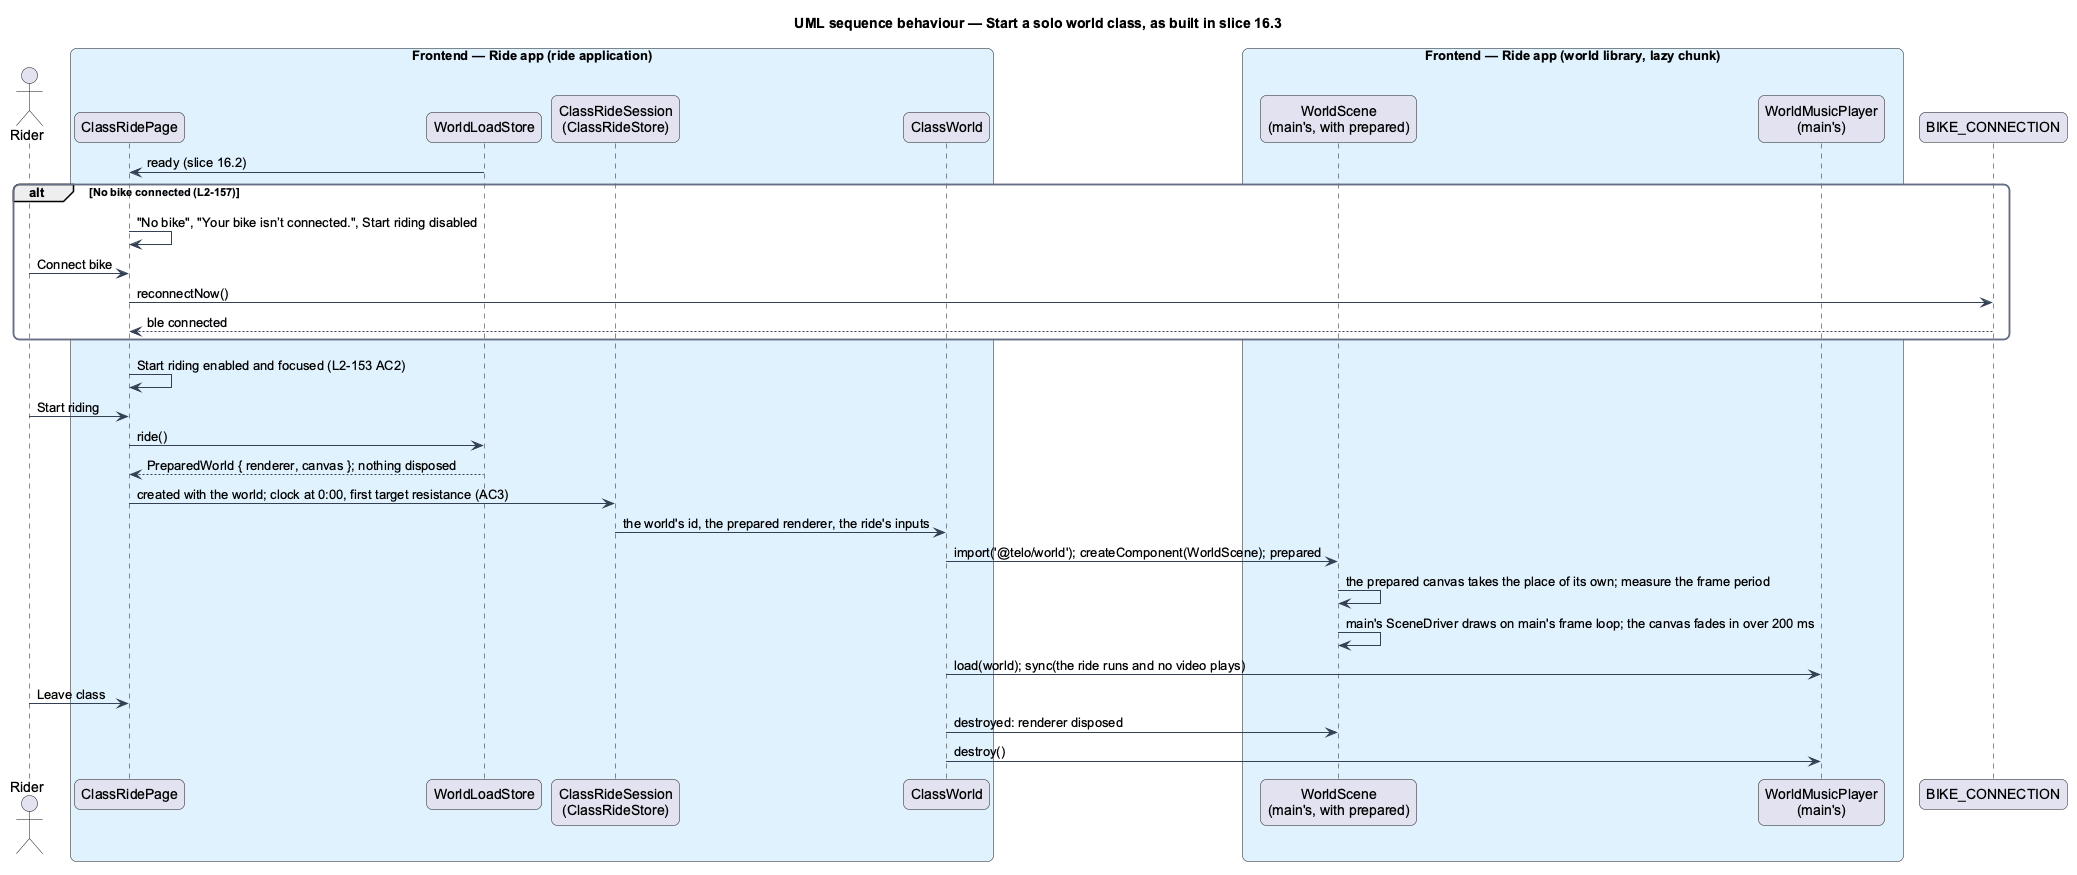

The diagram above was rendered by PlantUML. Its source (embedded in the PNG):
@startuml
title UML sequence behaviour — Start a solo world class, as built in slice 16.3
skinparam backgroundColor #FFFFFF
skinparam shadowing false
skinparam roundcorner 12
skinparam defaultFontName Arial
skinparam ArrowColor #344054
skinparam rectangle {
  BorderColor #344054
  FontColor #101828
}
skinparam package {
  BorderColor #667085
  FontColor #101828
  BackgroundColor #F9FAFB
}
actor "Rider" as actor
box "Frontend — Ride app (ride application)" #E0F2FE
  participant "ClassRidePage" as page
  participant "WorldLoadStore" as store
  participant "ClassRideSession\n(ClassRideStore)" as session
  participant "ClassWorld" as dir
end box
box "Frontend — Ride app (world library, lazy chunk)" #E0F2FE
  participant "WorldScene\n(main's, with prepared)" as scene
  participant "WorldMusicPlayer\n(main's)" as music
end box
participant "BIKE_CONNECTION" as bike
store -> page : ready (slice 16.2)
alt No bike connected (L2-157)
  page -> page : "No bike", "Your bike isn’t connected.", Start riding disabled
  actor -> page : Connect bike
  page -> bike : reconnectNow()
  bike --> page : ble connected
end
page -> page : Start riding enabled and focused (L2-153 AC2)
actor -> page : Start riding
page -> store : ride()
store --> page : PreparedWorld { renderer, canvas }; nothing disposed
page -> session : created with the world; clock at 0:00, first target resistance (AC3)
session -> dir : the world's id, the prepared renderer, the ride's inputs
dir -> scene : import('@telo/world'); createComponent(WorldScene); prepared
scene -> scene : the prepared canvas takes the place of its own; measure the frame period
scene -> scene : main's SceneDriver draws on main's frame loop; the canvas fades in over 200 ms
dir -> music : load(world); sync(the ride runs and no video plays)
actor -> page : Leave class
dir -> scene : destroyed: renderer disposed
dir -> music : destroy()
@enduml